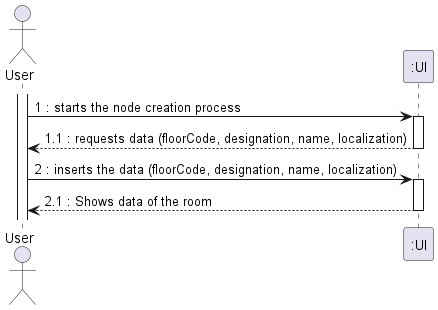

The diagram above was rendered by PlantUML. Its source (embedded in the PNG):
@startuml
actor "User" as OE

activate OE
OE -> ":UI" : 1 : starts the node creation process
activate ":UI"
":UI" --> OE : 1.1 : requests data (floorCode, designation, name, localization)
deactivate ":UI"
OE -> ":UI" : 2 : inserts the data (floorCode, designation, name, localization)
activate ":UI"
":UI" --> OE : 2.1 : Shows data of the room


deactivate ":UI"

@enduml